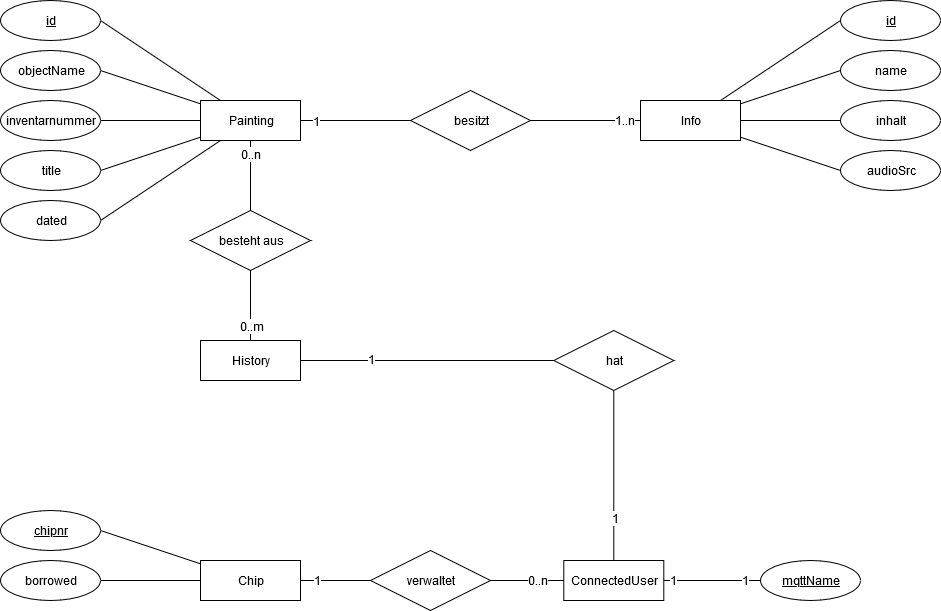

The diagram above was exported from draw.io. Its source (the exported page's mxGraphModel, read from the mxfile embedded in the PNG):
<mxGraphModel dx="1543" dy="1550" grid="1" gridSize="10" guides="1" tooltips="1" connect="1" arrows="1" fold="1" page="1" pageScale="1" pageWidth="827" pageHeight="1169" math="0" shadow="0">
  <root>
    <mxCell id="0" />
    <mxCell id="1" parent="0" />
    <mxCell id="c_Ig5ye8e7I6tflNE42_-22" style="edgeStyle=none;rounded=0;orthogonalLoop=1;jettySize=auto;html=1;entryX=1;entryY=0.5;entryDx=0;entryDy=0;endArrow=none;endFill=0;" parent="1" source="c_Ig5ye8e7I6tflNE42_-7" target="c_Ig5ye8e7I6tflNE42_-12" edge="1">
      <mxGeometry relative="1" as="geometry" />
    </mxCell>
    <mxCell id="c_Ig5ye8e7I6tflNE42_-28" style="edgeStyle=none;rounded=0;orthogonalLoop=1;jettySize=auto;html=1;entryX=0;entryY=0.5;entryDx=0;entryDy=0;endArrow=none;endFill=0;" parent="1" source="c_Ig5ye8e7I6tflNE42_-7" target="c_Ig5ye8e7I6tflNE42_-27" edge="1">
      <mxGeometry relative="1" as="geometry" />
    </mxCell>
    <mxCell id="c_Ig5ye8e7I6tflNE42_-32" value="1" style="text;html=1;align=center;verticalAlign=middle;resizable=0;points=[];;labelBackgroundColor=#ffffff;" parent="c_Ig5ye8e7I6tflNE42_-28" vertex="1" connectable="0">
      <mxGeometry x="-0.7273" y="-1" relative="1" as="geometry">
        <mxPoint as="offset" />
      </mxGeometry>
    </mxCell>
    <mxCell id="c_Ig5ye8e7I6tflNE42_-51" style="edgeStyle=none;rounded=0;orthogonalLoop=1;jettySize=auto;html=1;entryX=1;entryY=0.5;entryDx=0;entryDy=0;endArrow=none;endFill=0;" parent="1" source="c_Ig5ye8e7I6tflNE42_-7" target="c_Ig5ye8e7I6tflNE42_-8" edge="1">
      <mxGeometry relative="1" as="geometry" />
    </mxCell>
    <mxCell id="c_Ig5ye8e7I6tflNE42_-52" style="edgeStyle=none;rounded=0;orthogonalLoop=1;jettySize=auto;html=1;entryX=1;entryY=0.5;entryDx=0;entryDy=0;endArrow=none;endFill=0;" parent="1" source="c_Ig5ye8e7I6tflNE42_-7" target="c_Ig5ye8e7I6tflNE42_-9" edge="1">
      <mxGeometry relative="1" as="geometry" />
    </mxCell>
    <mxCell id="c_Ig5ye8e7I6tflNE42_-53" style="edgeStyle=none;rounded=0;orthogonalLoop=1;jettySize=auto;html=1;entryX=1;entryY=0.5;entryDx=0;entryDy=0;endArrow=none;endFill=0;" parent="1" source="c_Ig5ye8e7I6tflNE42_-7" target="c_Ig5ye8e7I6tflNE42_-10" edge="1">
      <mxGeometry relative="1" as="geometry" />
    </mxCell>
    <mxCell id="c_Ig5ye8e7I6tflNE42_-54" style="edgeStyle=none;rounded=0;orthogonalLoop=1;jettySize=auto;html=1;entryX=1;entryY=0.5;entryDx=0;entryDy=0;endArrow=none;endFill=0;" parent="1" source="c_Ig5ye8e7I6tflNE42_-7" target="c_Ig5ye8e7I6tflNE42_-11" edge="1">
      <mxGeometry relative="1" as="geometry" />
    </mxCell>
    <mxCell id="c_Ig5ye8e7I6tflNE42_-7" value="Painting" style="whiteSpace=wrap;html=1;align=center;" parent="1" vertex="1">
      <mxGeometry y="80" width="100" height="40" as="geometry" />
    </mxCell>
    <mxCell id="c_Ig5ye8e7I6tflNE42_-8" value="&lt;u&gt;id&lt;/u&gt;" style="ellipse;whiteSpace=wrap;html=1;align=center;" parent="1" vertex="1">
      <mxGeometry x="-200" y="-20" width="100" height="40" as="geometry" />
    </mxCell>
    <mxCell id="c_Ig5ye8e7I6tflNE42_-9" value="objectName" style="ellipse;whiteSpace=wrap;html=1;align=center;" parent="1" vertex="1">
      <mxGeometry x="-200" y="30" width="100" height="40" as="geometry" />
    </mxCell>
    <mxCell id="c_Ig5ye8e7I6tflNE42_-10" value="inventarnummer" style="ellipse;whiteSpace=wrap;html=1;align=center;" parent="1" vertex="1">
      <mxGeometry x="-200" y="80" width="100" height="40" as="geometry" />
    </mxCell>
    <mxCell id="c_Ig5ye8e7I6tflNE42_-11" value="title" style="ellipse;whiteSpace=wrap;html=1;align=center;" parent="1" vertex="1">
      <mxGeometry x="-200" y="130" width="100" height="40" as="geometry" />
    </mxCell>
    <mxCell id="c_Ig5ye8e7I6tflNE42_-12" value="dated" style="ellipse;whiteSpace=wrap;html=1;align=center;" parent="1" vertex="1">
      <mxGeometry x="-200" y="180" width="100" height="40" as="geometry" />
    </mxCell>
    <mxCell id="c_Ig5ye8e7I6tflNE42_-56" style="edgeStyle=none;rounded=0;orthogonalLoop=1;jettySize=auto;html=1;entryX=0;entryY=0.5;entryDx=0;entryDy=0;endArrow=none;endFill=0;" parent="1" source="c_Ig5ye8e7I6tflNE42_-13" target="c_Ig5ye8e7I6tflNE42_-14" edge="1">
      <mxGeometry relative="1" as="geometry" />
    </mxCell>
    <mxCell id="c_Ig5ye8e7I6tflNE42_-57" style="edgeStyle=none;rounded=0;orthogonalLoop=1;jettySize=auto;html=1;entryX=0;entryY=0.5;entryDx=0;entryDy=0;endArrow=none;endFill=0;" parent="1" source="c_Ig5ye8e7I6tflNE42_-13" target="c_Ig5ye8e7I6tflNE42_-15" edge="1">
      <mxGeometry relative="1" as="geometry" />
    </mxCell>
    <mxCell id="c_Ig5ye8e7I6tflNE42_-58" style="edgeStyle=none;rounded=0;orthogonalLoop=1;jettySize=auto;html=1;entryX=0;entryY=0.5;entryDx=0;entryDy=0;endArrow=none;endFill=0;" parent="1" source="c_Ig5ye8e7I6tflNE42_-13" target="c_Ig5ye8e7I6tflNE42_-16" edge="1">
      <mxGeometry relative="1" as="geometry" />
    </mxCell>
    <mxCell id="c_Ig5ye8e7I6tflNE42_-59" style="edgeStyle=none;rounded=0;orthogonalLoop=1;jettySize=auto;html=1;entryX=0;entryY=0.5;entryDx=0;entryDy=0;endArrow=none;endFill=0;" parent="1" source="c_Ig5ye8e7I6tflNE42_-13" target="c_Ig5ye8e7I6tflNE42_-17" edge="1">
      <mxGeometry relative="1" as="geometry" />
    </mxCell>
    <mxCell id="c_Ig5ye8e7I6tflNE42_-13" value="Info" style="whiteSpace=wrap;html=1;align=center;" parent="1" vertex="1">
      <mxGeometry x="440" y="80" width="100" height="40" as="geometry" />
    </mxCell>
    <mxCell id="c_Ig5ye8e7I6tflNE42_-14" value="&lt;u&gt;id&lt;/u&gt;" style="ellipse;whiteSpace=wrap;html=1;align=center;" parent="1" vertex="1">
      <mxGeometry x="640" y="-20" width="100" height="40" as="geometry" />
    </mxCell>
    <mxCell id="c_Ig5ye8e7I6tflNE42_-15" value="name" style="ellipse;whiteSpace=wrap;html=1;align=center;" parent="1" vertex="1">
      <mxGeometry x="640" y="30" width="100" height="40" as="geometry" />
    </mxCell>
    <mxCell id="c_Ig5ye8e7I6tflNE42_-16" value="inhalt" style="ellipse;whiteSpace=wrap;html=1;align=center;" parent="1" vertex="1">
      <mxGeometry x="640" y="80" width="100" height="40" as="geometry" />
    </mxCell>
    <mxCell id="c_Ig5ye8e7I6tflNE42_-17" value="audioSrc" style="ellipse;whiteSpace=wrap;html=1;align=center;" parent="1" vertex="1">
      <mxGeometry x="640" y="130" width="100" height="40" as="geometry" />
    </mxCell>
    <mxCell id="c_Ig5ye8e7I6tflNE42_-29" style="edgeStyle=none;rounded=0;orthogonalLoop=1;jettySize=auto;html=1;entryX=0;entryY=0.5;entryDx=0;entryDy=0;endArrow=none;endFill=0;" parent="1" source="c_Ig5ye8e7I6tflNE42_-27" target="c_Ig5ye8e7I6tflNE42_-13" edge="1">
      <mxGeometry relative="1" as="geometry" />
    </mxCell>
    <mxCell id="c_Ig5ye8e7I6tflNE42_-31" value="1..n" style="text;html=1;align=center;verticalAlign=middle;resizable=0;points=[];;labelBackgroundColor=#ffffff;" parent="c_Ig5ye8e7I6tflNE42_-29" vertex="1" connectable="0">
      <mxGeometry x="0.7091" relative="1" as="geometry">
        <mxPoint as="offset" />
      </mxGeometry>
    </mxCell>
    <mxCell id="c_Ig5ye8e7I6tflNE42_-27" value="besitzt" style="shape=rhombus;perimeter=rhombusPerimeter;whiteSpace=wrap;html=1;align=center;" parent="1" vertex="1">
      <mxGeometry x="210" y="70" width="120" height="60" as="geometry" />
    </mxCell>
    <mxCell id="c_Ig5ye8e7I6tflNE42_-50" style="edgeStyle=none;rounded=0;orthogonalLoop=1;jettySize=auto;html=1;entryX=1;entryY=0.5;entryDx=0;entryDy=0;endArrow=none;endFill=0;" parent="1" source="c_Ig5ye8e7I6tflNE42_-33" target="c_Ig5ye8e7I6tflNE42_-35" edge="1">
      <mxGeometry relative="1" as="geometry" />
    </mxCell>
    <mxCell id="c_Ig5ye8e7I6tflNE42_-60" style="edgeStyle=none;rounded=0;orthogonalLoop=1;jettySize=auto;html=1;entryX=1;entryY=0.5;entryDx=0;entryDy=0;endArrow=none;endFill=0;" parent="1" source="c_Ig5ye8e7I6tflNE42_-33" target="c_Ig5ye8e7I6tflNE42_-37" edge="1">
      <mxGeometry relative="1" as="geometry" />
    </mxCell>
    <mxCell id="wmsSMcYC015vStgKPFuP-5" style="edgeStyle=none;rounded=0;orthogonalLoop=1;jettySize=auto;html=1;entryX=0;entryY=0.5;entryDx=0;entryDy=0;endArrow=none;endFill=0;" edge="1" parent="1" source="c_Ig5ye8e7I6tflNE42_-33" target="wmsSMcYC015vStgKPFuP-4">
      <mxGeometry relative="1" as="geometry" />
    </mxCell>
    <mxCell id="wmsSMcYC015vStgKPFuP-7" value="1" style="text;html=1;align=center;verticalAlign=middle;resizable=0;points=[];labelBackgroundColor=#ffffff;" vertex="1" connectable="0" parent="wmsSMcYC015vStgKPFuP-5">
      <mxGeometry x="-0.7365" relative="1" as="geometry">
        <mxPoint x="8" as="offset" />
      </mxGeometry>
    </mxCell>
    <mxCell id="c_Ig5ye8e7I6tflNE42_-33" value="Chip" style="whiteSpace=wrap;html=1;align=center;" parent="1" vertex="1">
      <mxGeometry y="540" width="100" height="40" as="geometry" />
    </mxCell>
    <mxCell id="c_Ig5ye8e7I6tflNE42_-35" value="&lt;u&gt;chipnr&lt;/u&gt;" style="ellipse;whiteSpace=wrap;html=1;align=center;" parent="1" vertex="1">
      <mxGeometry x="-200" y="490" width="100" height="40" as="geometry" />
    </mxCell>
    <mxCell id="c_Ig5ye8e7I6tflNE42_-37" value="borrowed" style="ellipse;whiteSpace=wrap;html=1;align=center;" parent="1" vertex="1">
      <mxGeometry x="-200" y="540" width="100" height="40" as="geometry" />
    </mxCell>
    <mxCell id="c_Ig5ye8e7I6tflNE42_-39" value="History" style="whiteSpace=wrap;html=1;align=center;" parent="1" vertex="1">
      <mxGeometry y="320" width="100" height="40" as="geometry" />
    </mxCell>
    <mxCell id="c_Ig5ye8e7I6tflNE42_-41" style="edgeStyle=none;rounded=0;orthogonalLoop=1;jettySize=auto;html=1;entryX=0.5;entryY=1;entryDx=0;entryDy=0;endArrow=none;endFill=0;" parent="1" source="c_Ig5ye8e7I6tflNE42_-40" target="c_Ig5ye8e7I6tflNE42_-7" edge="1">
      <mxGeometry relative="1" as="geometry" />
    </mxCell>
    <mxCell id="c_Ig5ye8e7I6tflNE42_-46" value="0..n" style="text;html=1;align=center;verticalAlign=middle;resizable=0;points=[];;labelBackgroundColor=#ffffff;" parent="c_Ig5ye8e7I6tflNE42_-41" vertex="1" connectable="0">
      <mxGeometry x="0.6041" relative="1" as="geometry">
        <mxPoint as="offset" />
      </mxGeometry>
    </mxCell>
    <mxCell id="c_Ig5ye8e7I6tflNE42_-42" style="edgeStyle=none;rounded=0;orthogonalLoop=1;jettySize=auto;html=1;endArrow=none;endFill=0;" parent="1" source="c_Ig5ye8e7I6tflNE42_-40" target="c_Ig5ye8e7I6tflNE42_-39" edge="1">
      <mxGeometry relative="1" as="geometry" />
    </mxCell>
    <mxCell id="c_Ig5ye8e7I6tflNE42_-47" value="0..m" style="text;html=1;align=center;verticalAlign=middle;resizable=0;points=[];;labelBackgroundColor=#ffffff;" parent="c_Ig5ye8e7I6tflNE42_-42" vertex="1" connectable="0">
      <mxGeometry x="0.5714" y="1" relative="1" as="geometry">
        <mxPoint as="offset" />
      </mxGeometry>
    </mxCell>
    <mxCell id="c_Ig5ye8e7I6tflNE42_-40" value="besteht aus" style="shape=rhombus;perimeter=rhombusPerimeter;whiteSpace=wrap;html=1;align=center;" parent="1" vertex="1">
      <mxGeometry x="-10" y="190" width="120" height="60" as="geometry" />
    </mxCell>
    <mxCell id="c_Ig5ye8e7I6tflNE42_-44" style="edgeStyle=none;rounded=0;orthogonalLoop=1;jettySize=auto;html=1;entryX=1;entryY=0.5;entryDx=0;entryDy=0;endArrow=none;endFill=0;" parent="1" source="c_Ig5ye8e7I6tflNE42_-43" target="c_Ig5ye8e7I6tflNE42_-39" edge="1">
      <mxGeometry relative="1" as="geometry" />
    </mxCell>
    <mxCell id="c_Ig5ye8e7I6tflNE42_-48" value="1" style="text;html=1;align=center;verticalAlign=middle;resizable=0;points=[];;labelBackgroundColor=#ffffff;" parent="c_Ig5ye8e7I6tflNE42_-44" vertex="1" connectable="0">
      <mxGeometry x="0.4444" y="-1" relative="1" as="geometry">
        <mxPoint as="offset" />
      </mxGeometry>
    </mxCell>
    <mxCell id="c_Ig5ye8e7I6tflNE42_-45" style="edgeStyle=none;rounded=0;orthogonalLoop=1;jettySize=auto;html=1;entryX=0.5;entryY=0;entryDx=0;entryDy=0;endArrow=none;endFill=0;exitX=0.5;exitY=1;exitDx=0;exitDy=0;" parent="1" source="c_Ig5ye8e7I6tflNE42_-43" target="wmsSMcYC015vStgKPFuP-1" edge="1">
      <mxGeometry relative="1" as="geometry" />
    </mxCell>
    <mxCell id="c_Ig5ye8e7I6tflNE42_-49" value="1" style="text;html=1;align=center;verticalAlign=middle;resizable=0;points=[];;labelBackgroundColor=#ffffff;" parent="c_Ig5ye8e7I6tflNE42_-45" vertex="1" connectable="0">
      <mxGeometry x="0.5" y="1" relative="1" as="geometry">
        <mxPoint as="offset" />
      </mxGeometry>
    </mxCell>
    <mxCell id="c_Ig5ye8e7I6tflNE42_-43" value="hat" style="shape=rhombus;perimeter=rhombusPerimeter;whiteSpace=wrap;html=1;align=center;" parent="1" vertex="1">
      <mxGeometry x="353.28999999999996" y="310" width="120" height="60" as="geometry" />
    </mxCell>
    <mxCell id="wmsSMcYC015vStgKPFuP-10" style="edgeStyle=none;rounded=0;orthogonalLoop=1;jettySize=auto;html=1;entryX=0;entryY=0.5;entryDx=0;entryDy=0;endArrow=none;endFill=0;" edge="1" parent="1" source="wmsSMcYC015vStgKPFuP-1" target="wmsSMcYC015vStgKPFuP-9">
      <mxGeometry relative="1" as="geometry" />
    </mxCell>
    <mxCell id="wmsSMcYC015vStgKPFuP-12" value="1" style="text;html=1;align=center;verticalAlign=middle;resizable=0;points=[];labelBackgroundColor=#ffffff;" vertex="1" connectable="0" parent="wmsSMcYC015vStgKPFuP-10">
      <mxGeometry x="-0.811" relative="1" as="geometry">
        <mxPoint as="offset" />
      </mxGeometry>
    </mxCell>
    <mxCell id="wmsSMcYC015vStgKPFuP-13" value="1" style="text;html=1;align=center;verticalAlign=middle;resizable=0;points=[];labelBackgroundColor=#ffffff;" vertex="1" connectable="0" parent="wmsSMcYC015vStgKPFuP-10">
      <mxGeometry x="0.6898" relative="1" as="geometry">
        <mxPoint as="offset" />
      </mxGeometry>
    </mxCell>
    <mxCell id="wmsSMcYC015vStgKPFuP-1" value="ConnectedUser" style="rounded=0;whiteSpace=wrap;html=1;" vertex="1" parent="1">
      <mxGeometry x="363.29" y="540" width="100" height="40" as="geometry" />
    </mxCell>
    <mxCell id="wmsSMcYC015vStgKPFuP-6" style="edgeStyle=none;rounded=0;orthogonalLoop=1;jettySize=auto;html=1;endArrow=none;endFill=0;" edge="1" parent="1" source="wmsSMcYC015vStgKPFuP-4" target="wmsSMcYC015vStgKPFuP-1">
      <mxGeometry relative="1" as="geometry" />
    </mxCell>
    <mxCell id="wmsSMcYC015vStgKPFuP-8" value="0..n" style="text;html=1;align=center;verticalAlign=middle;resizable=0;points=[];labelBackgroundColor=#ffffff;" vertex="1" connectable="0" parent="wmsSMcYC015vStgKPFuP-6">
      <mxGeometry x="0.6667" y="1" relative="1" as="geometry">
        <mxPoint x="-14.86" y="1" as="offset" />
      </mxGeometry>
    </mxCell>
    <mxCell id="wmsSMcYC015vStgKPFuP-4" value="verwaltet" style="shape=rhombus;perimeter=rhombusPerimeter;whiteSpace=wrap;html=1;align=center;" vertex="1" parent="1">
      <mxGeometry x="170" y="530" width="120" height="60" as="geometry" />
    </mxCell>
    <mxCell id="wmsSMcYC015vStgKPFuP-9" value="&lt;u&gt;mqttName&lt;/u&gt;" style="ellipse;whiteSpace=wrap;html=1;align=center;" vertex="1" parent="1">
      <mxGeometry x="560" y="540" width="100" height="40" as="geometry" />
    </mxCell>
  </root>
</mxGraphModel>